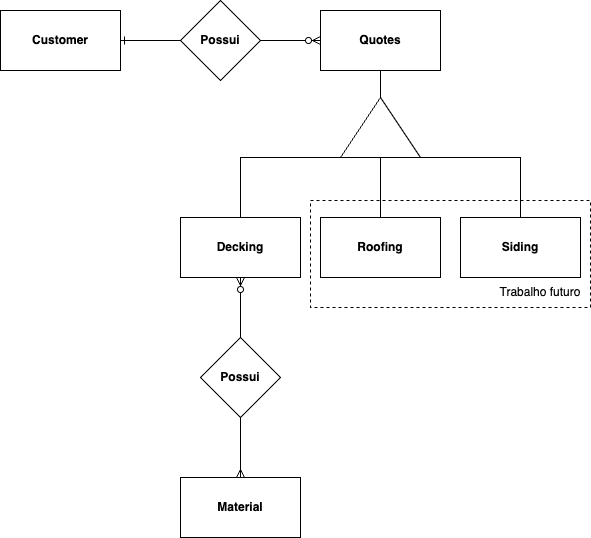

The diagram above was exported from draw.io. Its source (the exported page's mxGraphModel, read from the mxfile embedded in the PNG):
<mxGraphModel dx="2074" dy="1214" grid="1" gridSize="10" guides="1" tooltips="1" connect="1" arrows="1" fold="1" page="1" pageScale="1" pageWidth="1100" pageHeight="850" background="none" math="0" shadow="0">
  <root>
    <mxCell id="0" />
    <mxCell id="1" parent="0" />
    <mxCell id="hAAohh4Y3Gyb_4zeuUgt-112" value="" style="rounded=0;whiteSpace=wrap;html=1;dashed=1;" vertex="1" parent="1">
      <mxGeometry x="565" y="357" width="280" height="107" as="geometry" />
    </mxCell>
    <mxCell id="hAAohh4Y3Gyb_4zeuUgt-113" value="Trabalho futuro" style="text;strokeColor=none;align=center;fillColor=none;html=1;verticalAlign=middle;whiteSpace=wrap;rounded=0;" vertex="1" parent="1">
      <mxGeometry x="745" y="434" width="100" height="30" as="geometry" />
    </mxCell>
    <mxCell id="hAAohh4Y3Gyb_4zeuUgt-132" value="" style="edgeStyle=orthogonalEdgeStyle;rounded=0;orthogonalLoop=1;jettySize=auto;html=1;endArrow=ERone;endFill=0;startArrow=none;startFill=0;" edge="1" parent="1" source="hAAohh4Y3Gyb_4zeuUgt-129" target="hAAohh4Y3Gyb_4zeuUgt-131">
      <mxGeometry relative="1" as="geometry" />
    </mxCell>
    <mxCell id="hAAohh4Y3Gyb_4zeuUgt-134" value="" style="edgeStyle=orthogonalEdgeStyle;rounded=0;orthogonalLoop=1;jettySize=auto;html=1;endArrow=ERzeroToMany;endFill=0;" edge="1" parent="1" source="hAAohh4Y3Gyb_4zeuUgt-129" target="hAAohh4Y3Gyb_4zeuUgt-133">
      <mxGeometry relative="1" as="geometry" />
    </mxCell>
    <mxCell id="hAAohh4Y3Gyb_4zeuUgt-129" value="Possui" style="rhombus;whiteSpace=wrap;html=1;startSize=30;fontStyle=1;" vertex="1" parent="1">
      <mxGeometry x="435" y="157" width="80" height="80" as="geometry" />
    </mxCell>
    <mxCell id="hAAohh4Y3Gyb_4zeuUgt-131" value="Customer" style="whiteSpace=wrap;html=1;startSize=30;fontStyle=1;" vertex="1" parent="1">
      <mxGeometry x="255" y="167" width="120" height="60" as="geometry" />
    </mxCell>
    <mxCell id="hAAohh4Y3Gyb_4zeuUgt-136" value="" style="edgeStyle=orthogonalEdgeStyle;rounded=0;orthogonalLoop=1;jettySize=auto;html=1;endArrow=none;endFill=0;" edge="1" parent="1" source="hAAohh4Y3Gyb_4zeuUgt-133" target="hAAohh4Y3Gyb_4zeuUgt-135">
      <mxGeometry relative="1" as="geometry" />
    </mxCell>
    <mxCell id="hAAohh4Y3Gyb_4zeuUgt-133" value="Quotes" style="whiteSpace=wrap;html=1;startSize=30;fontStyle=1;" vertex="1" parent="1">
      <mxGeometry x="575" y="167" width="120" height="60" as="geometry" />
    </mxCell>
    <mxCell id="hAAohh4Y3Gyb_4zeuUgt-138" value="" style="edgeStyle=orthogonalEdgeStyle;rounded=0;orthogonalLoop=1;jettySize=auto;html=1;endArrow=none;endFill=0;" edge="1" parent="1" source="hAAohh4Y3Gyb_4zeuUgt-135" target="hAAohh4Y3Gyb_4zeuUgt-137">
      <mxGeometry relative="1" as="geometry" />
    </mxCell>
    <mxCell id="hAAohh4Y3Gyb_4zeuUgt-140" value="" style="edgeStyle=orthogonalEdgeStyle;rounded=0;orthogonalLoop=1;jettySize=auto;html=1;exitX=0;exitY=0.25;exitDx=0;exitDy=0;endArrow=none;endFill=0;" edge="1" parent="1" source="hAAohh4Y3Gyb_4zeuUgt-135" target="hAAohh4Y3Gyb_4zeuUgt-139">
      <mxGeometry relative="1" as="geometry">
        <Array as="points">
          <mxPoint x="495" y="314" />
        </Array>
      </mxGeometry>
    </mxCell>
    <mxCell id="hAAohh4Y3Gyb_4zeuUgt-142" value="" style="edgeStyle=orthogonalEdgeStyle;rounded=0;orthogonalLoop=1;jettySize=auto;html=1;exitX=0;exitY=0.75;exitDx=0;exitDy=0;endArrow=none;endFill=0;" edge="1" parent="1" source="hAAohh4Y3Gyb_4zeuUgt-135" target="hAAohh4Y3Gyb_4zeuUgt-141">
      <mxGeometry relative="1" as="geometry">
        <Array as="points">
          <mxPoint x="775" y="314" />
        </Array>
      </mxGeometry>
    </mxCell>
    <mxCell id="hAAohh4Y3Gyb_4zeuUgt-135" value="" style="triangle;whiteSpace=wrap;html=1;startSize=30;fontStyle=1;rotation=-90;" vertex="1" parent="1">
      <mxGeometry x="605" y="244" width="60" height="80" as="geometry" />
    </mxCell>
    <mxCell id="hAAohh4Y3Gyb_4zeuUgt-137" value="Roofing" style="whiteSpace=wrap;html=1;startSize=30;fontStyle=1;" vertex="1" parent="1">
      <mxGeometry x="575" y="374" width="120" height="60" as="geometry" />
    </mxCell>
    <mxCell id="hAAohh4Y3Gyb_4zeuUgt-146" value="" style="edgeStyle=orthogonalEdgeStyle;rounded=0;orthogonalLoop=1;jettySize=auto;html=1;endArrow=none;endFill=0;startArrow=ERzeroToMany;startFill=0;" edge="1" parent="1" source="hAAohh4Y3Gyb_4zeuUgt-139" target="hAAohh4Y3Gyb_4zeuUgt-145">
      <mxGeometry relative="1" as="geometry" />
    </mxCell>
    <mxCell id="hAAohh4Y3Gyb_4zeuUgt-139" value="Decking" style="whiteSpace=wrap;html=1;startSize=30;fontStyle=1;" vertex="1" parent="1">
      <mxGeometry x="435" y="374" width="120" height="60" as="geometry" />
    </mxCell>
    <mxCell id="hAAohh4Y3Gyb_4zeuUgt-141" value="Siding" style="whiteSpace=wrap;html=1;startSize=30;fontStyle=1;" vertex="1" parent="1">
      <mxGeometry x="715" y="374" width="120" height="60" as="geometry" />
    </mxCell>
    <mxCell id="hAAohh4Y3Gyb_4zeuUgt-148" value="" style="edgeStyle=orthogonalEdgeStyle;rounded=0;orthogonalLoop=1;jettySize=auto;html=1;endArrow=ERmany;endFill=0;" edge="1" parent="1" source="hAAohh4Y3Gyb_4zeuUgt-145" target="hAAohh4Y3Gyb_4zeuUgt-147">
      <mxGeometry relative="1" as="geometry" />
    </mxCell>
    <mxCell id="hAAohh4Y3Gyb_4zeuUgt-145" value="Possui" style="rhombus;whiteSpace=wrap;html=1;startSize=30;fontStyle=1;" vertex="1" parent="1">
      <mxGeometry x="455" y="494" width="80" height="80" as="geometry" />
    </mxCell>
    <mxCell id="hAAohh4Y3Gyb_4zeuUgt-147" value="Material" style="whiteSpace=wrap;html=1;startSize=30;fontStyle=1;" vertex="1" parent="1">
      <mxGeometry x="435" y="634" width="120" height="60" as="geometry" />
    </mxCell>
  </root>
</mxGraphModel>